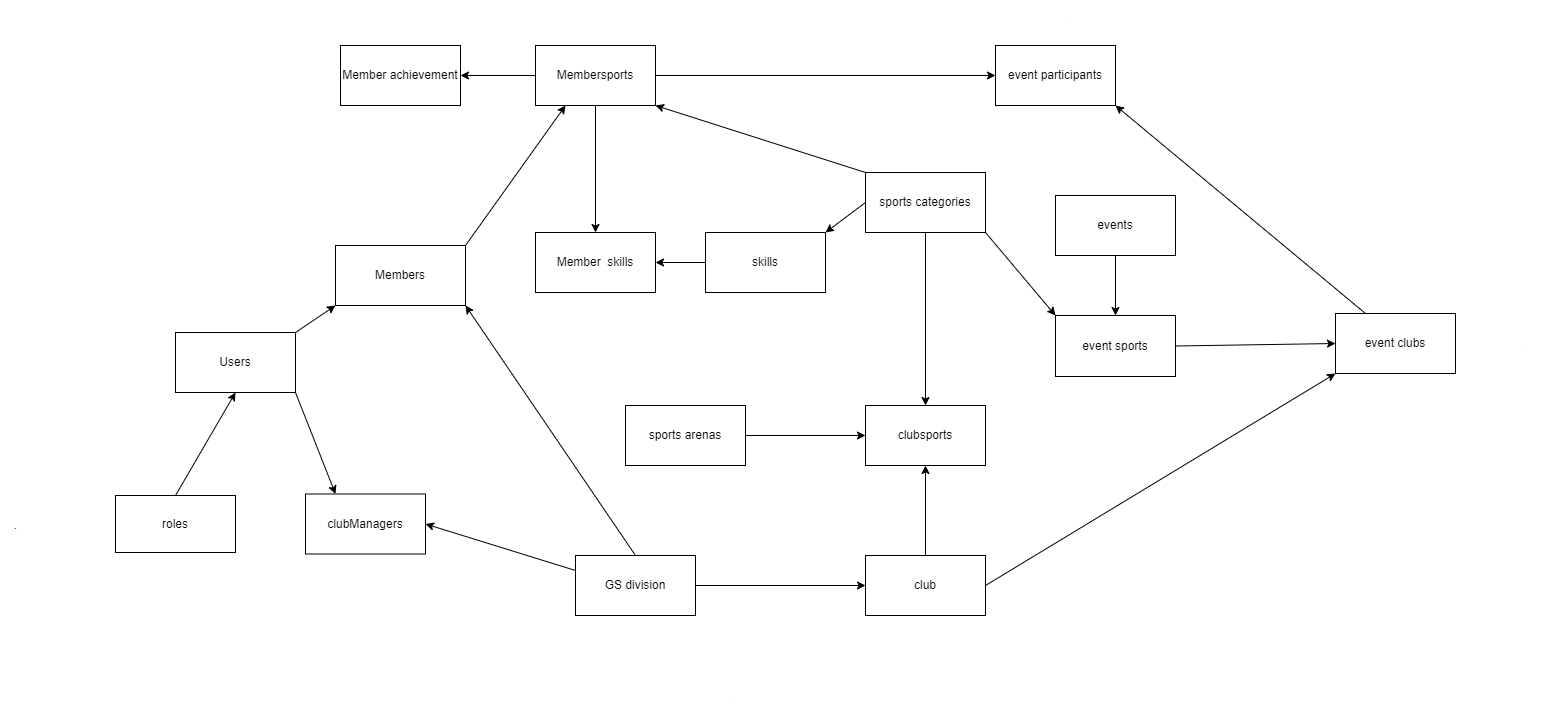

The diagram above was exported from draw.io. Its source (the exported page's mxGraphModel, read from the mxfile embedded in the PNG):
<mxGraphModel dx="2283" dy="2138" grid="1" gridSize="10" guides="1" tooltips="1" connect="1" arrows="1" fold="1" page="1" pageScale="1" pageWidth="850" pageHeight="1100" background="#ffffff" math="0" shadow="0">
  <root>
    <mxCell id="0" />
    <mxCell id="1" parent="0" />
    <mxCell id="25" style="edgeStyle=none;html=1;exitX=1;exitY=0;exitDx=0;exitDy=0;entryX=0.25;entryY=1;entryDx=0;entryDy=0;" edge="1" parent="1" source="3" target="13">
      <mxGeometry relative="1" as="geometry" />
    </mxCell>
    <mxCell id="3" value="Members" style="whiteSpace=wrap;html=1;" parent="1" vertex="1">
      <mxGeometry x="30" y="240" width="130" height="60" as="geometry" />
    </mxCell>
    <mxCell id="39" style="edgeStyle=none;html=1;exitX=1;exitY=0;exitDx=0;exitDy=0;entryX=0;entryY=1;entryDx=0;entryDy=0;" edge="1" parent="1" source="5" target="3">
      <mxGeometry relative="1" as="geometry" />
    </mxCell>
    <mxCell id="40" style="edgeStyle=none;html=1;exitX=1;exitY=1;exitDx=0;exitDy=0;entryX=0.25;entryY=0;entryDx=0;entryDy=0;" edge="1" parent="1" source="5" target="6">
      <mxGeometry relative="1" as="geometry" />
    </mxCell>
    <mxCell id="5" value="Users" style="rounded=0;whiteSpace=wrap;html=1;" parent="1" vertex="1">
      <mxGeometry x="-130" y="327" width="120" height="60" as="geometry" />
    </mxCell>
    <mxCell id="6" value="clubManagers" style="rounded=0;whiteSpace=wrap;html=1;" parent="1" vertex="1">
      <mxGeometry y="488.5" width="120" height="60" as="geometry" />
    </mxCell>
    <mxCell id="36" style="edgeStyle=none;html=1;exitX=0.5;exitY=0;exitDx=0;exitDy=0;entryX=0.5;entryY=1;entryDx=0;entryDy=0;" edge="1" parent="1" source="7" target="17">
      <mxGeometry relative="1" as="geometry" />
    </mxCell>
    <mxCell id="7" value="club" style="rounded=0;whiteSpace=wrap;html=1;" parent="1" vertex="1">
      <mxGeometry x="560" y="550" width="120" height="60" as="geometry" />
    </mxCell>
    <mxCell id="41" style="edgeStyle=none;html=1;exitX=0.5;exitY=0;exitDx=0;exitDy=0;entryX=1;entryY=1;entryDx=0;entryDy=0;" edge="1" parent="1" source="8" target="3">
      <mxGeometry relative="1" as="geometry" />
    </mxCell>
    <mxCell id="42" style="edgeStyle=none;html=1;exitX=1;exitY=0.5;exitDx=0;exitDy=0;entryX=0;entryY=0.5;entryDx=0;entryDy=0;" edge="1" parent="1" source="8" target="7">
      <mxGeometry relative="1" as="geometry">
        <mxPoint x="380" y="460" as="targetPoint" />
      </mxGeometry>
    </mxCell>
    <mxCell id="43" style="edgeStyle=none;html=1;exitX=0;exitY=0.25;exitDx=0;exitDy=0;entryX=1;entryY=0.5;entryDx=0;entryDy=0;" edge="1" parent="1" source="8" target="6">
      <mxGeometry relative="1" as="geometry" />
    </mxCell>
    <mxCell id="8" value="GS division" style="rounded=0;whiteSpace=wrap;html=1;" parent="1" vertex="1">
      <mxGeometry x="270" y="550" width="120" height="60" as="geometry" />
    </mxCell>
    <mxCell id="31" style="edgeStyle=none;html=1;exitX=0.5;exitY=1;exitDx=0;exitDy=0;entryX=0.5;entryY=0;entryDx=0;entryDy=0;" edge="1" parent="1" source="9" target="10">
      <mxGeometry relative="1" as="geometry" />
    </mxCell>
    <mxCell id="9" value="events" style="rounded=0;whiteSpace=wrap;html=1;" parent="1" vertex="1">
      <mxGeometry x="750" y="190" width="120" height="60" as="geometry" />
    </mxCell>
    <mxCell id="32" style="edgeStyle=none;html=1;exitX=1;exitY=0.5;exitDx=0;exitDy=0;entryX=0;entryY=0.5;entryDx=0;entryDy=0;" edge="1" parent="1" source="10" target="11">
      <mxGeometry relative="1" as="geometry" />
    </mxCell>
    <mxCell id="10" value="event sports&lt;br&gt;" style="rounded=0;whiteSpace=wrap;html=1;" vertex="1" parent="1">
      <mxGeometry x="750" y="310" width="120" height="61" as="geometry" />
    </mxCell>
    <mxCell id="33" style="edgeStyle=none;html=1;exitX=0.25;exitY=0;exitDx=0;exitDy=0;entryX=1;entryY=1;entryDx=0;entryDy=0;" edge="1" parent="1" source="11" target="12">
      <mxGeometry relative="1" as="geometry" />
    </mxCell>
    <mxCell id="11" value="event clubs" style="rounded=0;whiteSpace=wrap;html=1;" vertex="1" parent="1">
      <mxGeometry x="1030" y="308" width="120" height="60" as="geometry" />
    </mxCell>
    <mxCell id="12" value="event participants" style="rounded=0;whiteSpace=wrap;html=1;" vertex="1" parent="1">
      <mxGeometry x="690" y="40" width="120" height="60" as="geometry" />
    </mxCell>
    <mxCell id="26" style="edgeStyle=none;html=1;exitX=0;exitY=0.5;exitDx=0;exitDy=0;entryX=1;entryY=0.5;entryDx=0;entryDy=0;" edge="1" parent="1" source="13" target="16">
      <mxGeometry relative="1" as="geometry" />
    </mxCell>
    <mxCell id="27" style="edgeStyle=none;html=1;exitX=0.5;exitY=1;exitDx=0;exitDy=0;entryX=0.5;entryY=0;entryDx=0;entryDy=0;" edge="1" parent="1" source="13" target="14">
      <mxGeometry relative="1" as="geometry" />
    </mxCell>
    <mxCell id="45" style="edgeStyle=none;html=1;exitX=1;exitY=0.5;exitDx=0;exitDy=0;entryX=0;entryY=0.5;entryDx=0;entryDy=0;" edge="1" parent="1" source="13" target="12">
      <mxGeometry relative="1" as="geometry" />
    </mxCell>
    <mxCell id="13" value="Membersports" style="whiteSpace=wrap;html=1;" vertex="1" parent="1">
      <mxGeometry x="230" y="40" width="120" height="60" as="geometry" />
    </mxCell>
    <mxCell id="14" value="Member&amp;nbsp; skills" style="whiteSpace=wrap;html=1;" vertex="1" parent="1">
      <mxGeometry x="230" y="227" width="120" height="60" as="geometry" />
    </mxCell>
    <mxCell id="28" style="edgeStyle=none;html=1;exitX=0;exitY=0.5;exitDx=0;exitDy=0;entryX=1;entryY=0.5;entryDx=0;entryDy=0;" edge="1" parent="1" source="15" target="14">
      <mxGeometry relative="1" as="geometry" />
    </mxCell>
    <mxCell id="15" value="skills" style="whiteSpace=wrap;html=1;" vertex="1" parent="1">
      <mxGeometry x="400" y="227" width="120" height="60" as="geometry" />
    </mxCell>
    <mxCell id="16" value="Member achievement&lt;br&gt;" style="whiteSpace=wrap;html=1;" vertex="1" parent="1">
      <mxGeometry x="35" y="40" width="120" height="60" as="geometry" />
    </mxCell>
    <mxCell id="46" style="edgeStyle=none;html=1;exitX=1;exitY=0.5;exitDx=0;exitDy=0;entryX=0;entryY=1;entryDx=0;entryDy=0;" edge="1" parent="1" source="7" target="11">
      <mxGeometry relative="1" as="geometry" />
    </mxCell>
    <mxCell id="17" value="clubsports" style="rounded=0;whiteSpace=wrap;html=1;" vertex="1" parent="1">
      <mxGeometry x="560" y="400" width="120" height="60" as="geometry" />
    </mxCell>
    <mxCell id="29" style="edgeStyle=none;html=1;exitX=0.5;exitY=1;exitDx=0;exitDy=0;entryX=0.5;entryY=0;entryDx=0;entryDy=0;" edge="1" parent="1" source="18" target="17">
      <mxGeometry relative="1" as="geometry">
        <mxPoint x="601.5384615384615" y="220" as="targetPoint" />
      </mxGeometry>
    </mxCell>
    <mxCell id="34" style="edgeStyle=none;html=1;exitX=1;exitY=1;exitDx=0;exitDy=0;entryX=0;entryY=0;entryDx=0;entryDy=0;" edge="1" parent="1" source="18" target="10">
      <mxGeometry relative="1" as="geometry" />
    </mxCell>
    <mxCell id="38" style="edgeStyle=none;html=1;entryX=1;entryY=1;entryDx=0;entryDy=0;exitX=0;exitY=0;exitDx=0;exitDy=0;" edge="1" parent="1" source="18" target="13">
      <mxGeometry relative="1" as="geometry">
        <mxPoint x="620" y="10" as="sourcePoint" />
      </mxGeometry>
    </mxCell>
    <mxCell id="48" style="edgeStyle=none;html=1;exitX=0;exitY=0.5;exitDx=0;exitDy=0;entryX=1;entryY=0;entryDx=0;entryDy=0;" edge="1" parent="1" source="18" target="15">
      <mxGeometry relative="1" as="geometry" />
    </mxCell>
    <mxCell id="18" value="sports categories" style="rounded=0;whiteSpace=wrap;html=1;" vertex="1" parent="1">
      <mxGeometry x="560" y="167" width="120" height="60" as="geometry" />
    </mxCell>
    <mxCell id="30" style="edgeStyle=none;html=1;exitX=1;exitY=0.5;exitDx=0;exitDy=0;entryX=0;entryY=0.5;entryDx=0;entryDy=0;" edge="1" parent="1" source="19" target="17">
      <mxGeometry relative="1" as="geometry" />
    </mxCell>
    <mxCell id="19" value="sports arenas" style="rounded=0;whiteSpace=wrap;html=1;" vertex="1" parent="1">
      <mxGeometry x="320" y="400" width="120" height="60" as="geometry" />
    </mxCell>
    <mxCell id="22" style="edgeStyle=none;html=1;exitX=0.5;exitY=0;exitDx=0;exitDy=0;entryX=0.5;entryY=1;entryDx=0;entryDy=0;" edge="1" parent="1" source="21" target="5">
      <mxGeometry relative="1" as="geometry" />
    </mxCell>
    <mxCell id="21" value="roles&lt;br&gt;" style="rounded=0;whiteSpace=wrap;html=1;" vertex="1" parent="1">
      <mxGeometry x="-190" y="490" width="120" height="57" as="geometry" />
    </mxCell>
    <mxCell id="55" value="." style="text;html=1;align=center;verticalAlign=middle;resizable=0;points=[];autosize=1;strokeColor=none;fillColor=none;" vertex="1" parent="1">
      <mxGeometry x="-305" y="505" width="30" height="30" as="geometry" />
    </mxCell>
    <mxCell id="56" value="." style="text;html=1;align=center;verticalAlign=middle;resizable=0;points=[];autosize=1;strokeColor=none;fillColor=none;fontColor=#F0F0F0;" vertex="1" parent="1">
      <mxGeometry x="415" y="675" width="30" height="30" as="geometry" />
    </mxCell>
    <mxCell id="57" value="." style="text;html=1;align=center;verticalAlign=middle;resizable=0;points=[];autosize=1;strokeColor=none;fillColor=none;fontColor=#F0F0F0;" vertex="1" parent="1">
      <mxGeometry x="1205" y="325" width="30" height="30" as="geometry" />
    </mxCell>
    <mxCell id="58" value="." style="text;html=1;align=center;verticalAlign=middle;resizable=0;points=[];autosize=1;strokeColor=none;fillColor=none;fontColor=#F0F0F0;" vertex="1" parent="1">
      <mxGeometry x="745" y="-5" width="30" height="30" as="geometry" />
    </mxCell>
  </root>
</mxGraphModel>